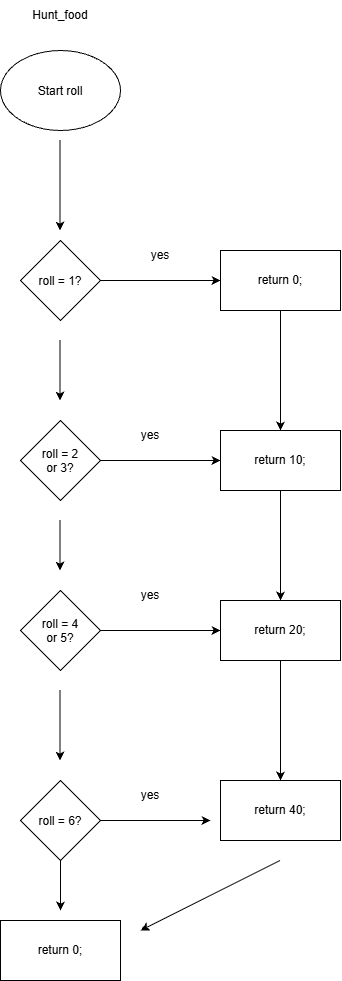

The diagram above was exported from draw.io. Its source (the exported page's mxGraphModel, read from the mxfile embedded in the PNG):
<mxGraphModel dx="1414" dy="777" grid="1" gridSize="10" guides="1" tooltips="1" connect="1" arrows="1" fold="1" page="1" pageScale="1" pageWidth="850" pageHeight="1100" math="0" shadow="0">
  <root>
    <mxCell id="0" />
    <mxCell id="1" parent="0" />
    <mxCell id="aKqj6waDuIBd2gYmHc9F-1" parent="1" style="ellipse;whiteSpace=wrap;html=1;shapeInside=1;" value="Start roll" vertex="1">
      <mxGeometry height="80" width="120" x="380" y="130" as="geometry" />
    </mxCell>
    <mxCell id="aKqj6waDuIBd2gYmHc9F-2" edge="1" parent="1" style="endArrow=classic;html=1;rounded=0;" value="">
      <mxGeometry height="50" relative="1" width="50" as="geometry">
        <mxPoint x="439.5" y="220" as="sourcePoint" />
        <mxPoint x="439.5" y="310" as="targetPoint" />
      </mxGeometry>
    </mxCell>
    <mxCell id="aKqj6waDuIBd2gYmHc9F-21" edge="1" parent="1" source="aKqj6waDuIBd2gYmHc9F-3" style="edgeStyle=orthogonalEdgeStyle;rounded=0;orthogonalLoop=1;jettySize=auto;html=1;entryX=0;entryY=0.5;entryDx=0;entryDy=0;" target="aKqj6waDuIBd2gYmHc9F-12">
      <mxGeometry relative="1" as="geometry" />
    </mxCell>
    <mxCell id="aKqj6waDuIBd2gYmHc9F-3" parent="1" style="rhombus;whiteSpace=wrap;html=1;shapeInside=1;" value="roll = 1?" vertex="1">
      <mxGeometry height="80" width="80" x="400" y="320" as="geometry" />
    </mxCell>
    <mxCell id="aKqj6waDuIBd2gYmHc9F-4" edge="1" parent="1" style="endArrow=classic;html=1;rounded=0;" value="">
      <mxGeometry height="50" relative="1" width="50" as="geometry">
        <mxPoint x="439.5" y="420" as="sourcePoint" />
        <mxPoint x="439.5" y="480" as="targetPoint" />
      </mxGeometry>
    </mxCell>
    <mxCell id="aKqj6waDuIBd2gYmHc9F-22" edge="1" parent="1" source="aKqj6waDuIBd2gYmHc9F-5" style="edgeStyle=orthogonalEdgeStyle;rounded=0;orthogonalLoop=1;jettySize=auto;html=1;entryX=0;entryY=0.5;entryDx=0;entryDy=0;" target="aKqj6waDuIBd2gYmHc9F-13">
      <mxGeometry relative="1" as="geometry" />
    </mxCell>
    <mxCell id="aKqj6waDuIBd2gYmHc9F-5" parent="1" style="rhombus;whiteSpace=wrap;html=1;shapeInside=1;" value="roll = 2 or 3?" vertex="1">
      <mxGeometry height="80" width="80" x="400" y="500" as="geometry" />
    </mxCell>
    <mxCell id="aKqj6waDuIBd2gYmHc9F-6" edge="1" parent="1" style="endArrow=classic;html=1;rounded=0;" value="">
      <mxGeometry height="50" relative="1" width="50" as="geometry">
        <mxPoint x="439.5" y="600" as="sourcePoint" />
        <mxPoint x="439.5" y="650" as="targetPoint" />
      </mxGeometry>
    </mxCell>
    <mxCell id="aKqj6waDuIBd2gYmHc9F-23" edge="1" parent="1" source="aKqj6waDuIBd2gYmHc9F-7" style="edgeStyle=orthogonalEdgeStyle;rounded=0;orthogonalLoop=1;jettySize=auto;html=1;entryX=0;entryY=0.5;entryDx=0;entryDy=0;" target="aKqj6waDuIBd2gYmHc9F-14">
      <mxGeometry relative="1" as="geometry" />
    </mxCell>
    <mxCell id="aKqj6waDuIBd2gYmHc9F-7" parent="1" style="rhombus;whiteSpace=wrap;html=1;shapeInside=1;" value="roll = 4 or 5?" vertex="1">
      <mxGeometry height="80" width="80" x="400" y="670" as="geometry" />
    </mxCell>
    <mxCell id="aKqj6waDuIBd2gYmHc9F-8" edge="1" parent="1" style="endArrow=classic;html=1;rounded=0;" value="">
      <mxGeometry height="50" relative="1" width="50" as="geometry">
        <Array as="points">
          <mxPoint x="439.5" y="770" />
        </Array>
        <mxPoint x="439.5" y="770" as="sourcePoint" />
        <mxPoint x="439.5" y="840" as="targetPoint" />
      </mxGeometry>
    </mxCell>
    <mxCell id="aKqj6waDuIBd2gYmHc9F-11" edge="1" parent="1" source="aKqj6waDuIBd2gYmHc9F-9" style="edgeStyle=orthogonalEdgeStyle;rounded=0;orthogonalLoop=1;jettySize=auto;html=1;exitX=0.5;exitY=1;exitDx=0;exitDy=0;">
      <mxGeometry relative="1" as="geometry">
        <mxPoint x="440" y="990" as="targetPoint" />
      </mxGeometry>
    </mxCell>
    <mxCell id="aKqj6waDuIBd2gYmHc9F-9" parent="1" style="rhombus;whiteSpace=wrap;html=1;shapeInside=1;" value="roll = 6?" vertex="1">
      <mxGeometry height="80" width="80" x="400" y="860" as="geometry" />
    </mxCell>
    <mxCell id="aKqj6waDuIBd2gYmHc9F-10" parent="1" style="rounded=0;whiteSpace=wrap;html=1;" value="return 0;" vertex="1">
      <mxGeometry height="60" width="120" x="380" y="1000" as="geometry" />
    </mxCell>
    <mxCell id="aKqj6waDuIBd2gYmHc9F-19" edge="1" parent="1" source="aKqj6waDuIBd2gYmHc9F-12" style="edgeStyle=orthogonalEdgeStyle;rounded=0;orthogonalLoop=1;jettySize=auto;html=1;exitX=0.5;exitY=1;exitDx=0;exitDy=0;entryX=0.5;entryY=0;entryDx=0;entryDy=0;" target="aKqj6waDuIBd2gYmHc9F-13">
      <mxGeometry relative="1" as="geometry" />
    </mxCell>
    <mxCell id="aKqj6waDuIBd2gYmHc9F-12" parent="1" style="rounded=0;whiteSpace=wrap;html=1;" value="return 0;" vertex="1">
      <mxGeometry height="60" width="120" x="600" y="330" as="geometry" />
    </mxCell>
    <mxCell id="aKqj6waDuIBd2gYmHc9F-18" edge="1" parent="1" source="aKqj6waDuIBd2gYmHc9F-13" style="edgeStyle=orthogonalEdgeStyle;rounded=0;orthogonalLoop=1;jettySize=auto;html=1;exitX=0.5;exitY=1;exitDx=0;exitDy=0;" target="aKqj6waDuIBd2gYmHc9F-14">
      <mxGeometry relative="1" as="geometry" />
    </mxCell>
    <mxCell id="aKqj6waDuIBd2gYmHc9F-13" parent="1" style="rounded=0;whiteSpace=wrap;html=1;" value="return 10;" vertex="1">
      <mxGeometry height="60" width="120" x="600" y="510" as="geometry" />
    </mxCell>
    <mxCell id="aKqj6waDuIBd2gYmHc9F-17" edge="1" parent="1" source="aKqj6waDuIBd2gYmHc9F-14" style="edgeStyle=orthogonalEdgeStyle;rounded=0;orthogonalLoop=1;jettySize=auto;html=1;entryX=0.5;entryY=0;entryDx=0;entryDy=0;" target="aKqj6waDuIBd2gYmHc9F-15">
      <mxGeometry relative="1" as="geometry" />
    </mxCell>
    <mxCell id="aKqj6waDuIBd2gYmHc9F-14" parent="1" style="rounded=0;whiteSpace=wrap;html=1;" value="return 20;" vertex="1">
      <mxGeometry height="60" width="120" x="600" y="680" as="geometry" />
    </mxCell>
    <mxCell id="aKqj6waDuIBd2gYmHc9F-15" parent="1" style="rounded=0;whiteSpace=wrap;html=1;" value="return 40;" vertex="1">
      <mxGeometry height="60" width="120" x="600" y="860" as="geometry" />
    </mxCell>
    <mxCell id="aKqj6waDuIBd2gYmHc9F-25" parent="1" style="text;html=1;whiteSpace=wrap;strokeColor=none;fillColor=none;align=center;verticalAlign=middle;rounded=0;" value="yes" vertex="1">
      <mxGeometry height="30" width="60" x="500" y="860" as="geometry" />
    </mxCell>
    <mxCell id="aKqj6waDuIBd2gYmHc9F-26" parent="1" style="text;html=1;whiteSpace=wrap;strokeColor=none;fillColor=none;align=center;verticalAlign=middle;rounded=0;" value="yes" vertex="1">
      <mxGeometry height="30" width="60" x="500" y="660" as="geometry" />
    </mxCell>
    <mxCell id="aKqj6waDuIBd2gYmHc9F-27" parent="1" style="text;html=1;whiteSpace=wrap;strokeColor=none;fillColor=none;align=center;verticalAlign=middle;rounded=0;" value="yes" vertex="1">
      <mxGeometry height="30" width="60" x="500" y="500" as="geometry" />
    </mxCell>
    <mxCell id="aKqj6waDuIBd2gYmHc9F-29" parent="1" style="text;html=1;whiteSpace=wrap;strokeColor=none;fillColor=none;align=center;verticalAlign=middle;rounded=0;" value="yes" vertex="1">
      <mxGeometry height="30" width="60" x="510" y="320" as="geometry" />
    </mxCell>
    <mxCell id="aKqj6waDuIBd2gYmHc9F-30" edge="1" parent="1" source="aKqj6waDuIBd2gYmHc9F-9" style="edgeStyle=orthogonalEdgeStyle;rounded=0;orthogonalLoop=1;jettySize=auto;html=1;exitX=1;exitY=0.5;exitDx=0;exitDy=0;">
      <mxGeometry relative="1" as="geometry">
        <mxPoint x="590" y="900" as="targetPoint" />
      </mxGeometry>
    </mxCell>
    <mxCell id="aKqj6waDuIBd2gYmHc9F-32" edge="1" parent="1" style="rounded=0;orthogonalLoop=1;jettySize=auto;html=1;exitX=0.5;exitY=1;exitDx=0;exitDy=0;curved=0;">
      <mxGeometry relative="1" as="geometry">
        <mxPoint x="659.5" y="940" as="sourcePoint" />
        <mxPoint x="520" y="1010" as="targetPoint" />
      </mxGeometry>
    </mxCell>
    <mxCell id="aKqj6waDuIBd2gYmHc9F-34" parent="1" style="text;html=1;whiteSpace=wrap;strokeColor=none;fillColor=none;align=center;verticalAlign=middle;rounded=0;" value="Hunt_food" vertex="1">
      <mxGeometry height="30" width="60" x="410" y="80" as="geometry" />
    </mxCell>
  </root>
</mxGraphModel>